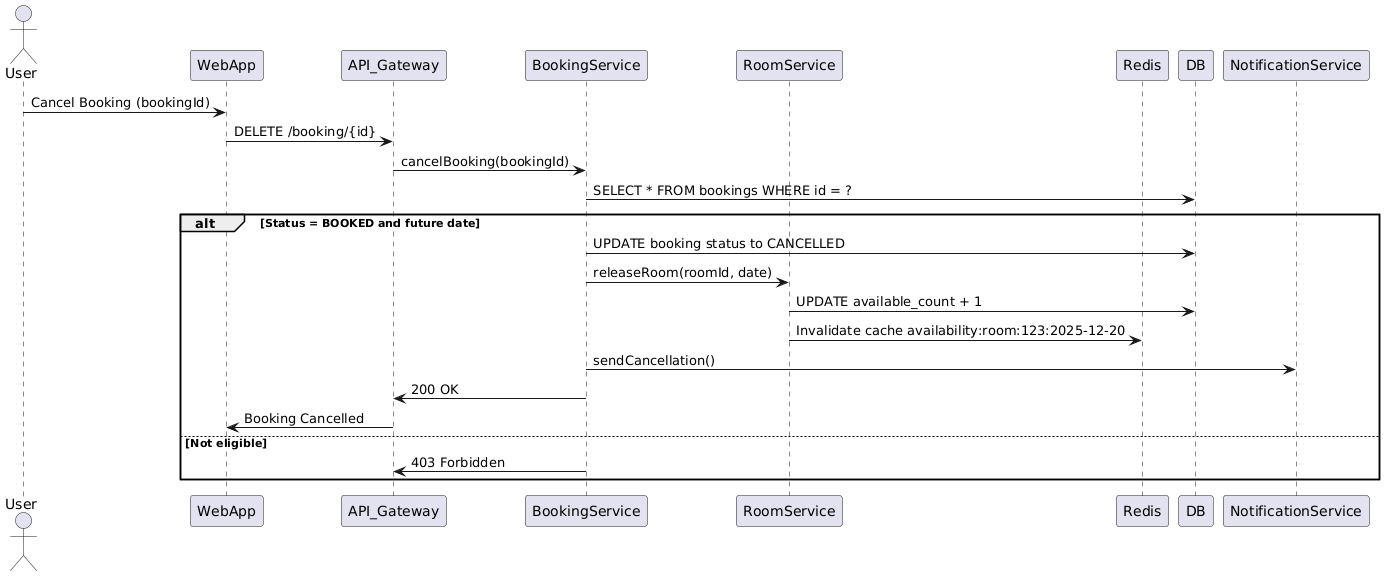

The diagram above was rendered by PlantUML. Its source (embedded in the PNG):
@startuml
actor User
participant WebApp
participant API_Gateway
participant BookingService
participant RoomService
participant Redis
participant DB
participant NotificationService

User -> WebApp : Cancel Booking (bookingId)
WebApp -> API_Gateway : DELETE /booking/{id}
API_Gateway -> BookingService : cancelBooking(bookingId)

BookingService -> DB : SELECT * FROM bookings WHERE id = ?
alt Status = BOOKED and future date
    BookingService -> DB : UPDATE booking status to CANCELLED

    BookingService -> RoomService : releaseRoom(roomId, date)
    RoomService -> DB : UPDATE available_count + 1
    RoomService -> Redis : Invalidate cache availability:room:123:2025-12-20

    BookingService -> NotificationService : sendCancellation()

    BookingService -> API_Gateway : 200 OK
    API_Gateway -> WebApp : Booking Cancelled
else Not eligible
    BookingService -> API_Gateway : 403 Forbidden
end
@enduml